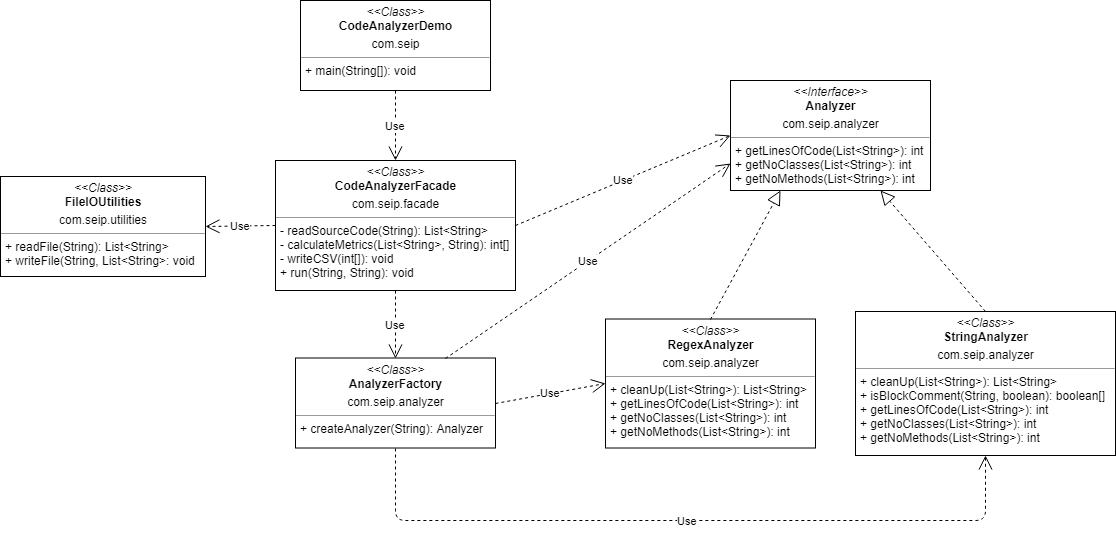

The diagram above was exported from draw.io. Its source (the exported page's mxGraphModel, read from the mxfile embedded in the PNG):
<mxGraphModel dx="1136" dy="586" grid="1" gridSize="10" guides="1" tooltips="1" connect="1" arrows="1" fold="1" page="0" pageScale="1" pageWidth="1169" pageHeight="827" math="0" shadow="0">
  <root>
    <mxCell id="0" />
    <mxCell id="1" parent="0" />
    <mxCell id="-tfEw0a6lavmUDti7KP_-9" value="&lt;p style=&quot;margin: 0px ; margin-top: 4px ; text-align: center&quot;&gt;&lt;i&gt;&amp;lt;&amp;lt;Class&amp;gt;&amp;gt;&lt;/i&gt;&lt;br&gt;&lt;b&gt;CodeAnalyzerDemo&lt;/b&gt;&lt;/p&gt;&lt;p style=&quot;margin: 0px ; margin-top: 4px ; text-align: center&quot;&gt;com.seip&lt;/p&gt;&lt;hr size=&quot;1&quot;&gt;&lt;p style=&quot;margin: 0px ; margin-left: 4px&quot;&gt;+ main(String[]): void&lt;/p&gt;" style="verticalAlign=top;align=left;overflow=fill;fontSize=12;fontFamily=Helvetica;html=1;" vertex="1" parent="1">
      <mxGeometry x="335" y="30" width="190" height="90" as="geometry" />
    </mxCell>
    <mxCell id="-tfEw0a6lavmUDti7KP_-10" value="&lt;p style=&quot;margin: 0px ; margin-top: 4px ; text-align: center&quot;&gt;&lt;i&gt;&amp;lt;&amp;lt;Class&amp;gt;&amp;gt;&lt;/i&gt;&lt;br&gt;&lt;b&gt;FileIOUtilities&lt;/b&gt;&lt;/p&gt;&lt;p style=&quot;margin: 0px ; margin-top: 4px ; text-align: center&quot;&gt;com.seip.utilities&lt;/p&gt;&lt;hr size=&quot;1&quot;&gt;&lt;p style=&quot;margin: 0px ; margin-left: 4px&quot;&gt;+ readFile(String): List&amp;lt;String&amp;gt;&lt;/p&gt;&lt;p style=&quot;margin: 0px ; margin-left: 4px&quot;&gt;+ writeFile(String, List&amp;lt;String&amp;gt;: void&lt;/p&gt;" style="verticalAlign=top;align=left;overflow=fill;fontSize=12;fontFamily=Helvetica;html=1;" vertex="1" parent="1">
      <mxGeometry x="35" y="206" width="205" height="100" as="geometry" />
    </mxCell>
    <mxCell id="-tfEw0a6lavmUDti7KP_-11" value="&lt;p style=&quot;margin: 0px ; margin-top: 4px ; text-align: center&quot;&gt;&lt;i&gt;&amp;lt;&amp;lt;Class&amp;gt;&amp;gt;&lt;/i&gt;&lt;br&gt;&lt;b&gt;CodeAnalyzerFacade&lt;/b&gt;&lt;/p&gt;&lt;p style=&quot;margin: 0px ; margin-top: 4px ; text-align: center&quot;&gt;com.seip.facade&lt;/p&gt;&lt;hr size=&quot;1&quot;&gt;&lt;p style=&quot;margin: 0px ; margin-left: 4px&quot;&gt;- readSourceCode(String): List&amp;lt;String&amp;gt;&lt;/p&gt;&lt;p style=&quot;margin: 0px ; margin-left: 4px&quot;&gt;- calculateMetrics(List&amp;lt;String&amp;gt;, String): int[]&lt;/p&gt;&lt;p style=&quot;margin: 0px ; margin-left: 4px&quot;&gt;- writeCSV(int[]): void&lt;/p&gt;&lt;p style=&quot;margin: 0px ; margin-left: 4px&quot;&gt;+ run(String, String): void&lt;/p&gt;" style="verticalAlign=top;align=left;overflow=fill;fontSize=12;fontFamily=Helvetica;html=1;" vertex="1" parent="1">
      <mxGeometry x="310" y="190" width="240" height="130" as="geometry" />
    </mxCell>
    <mxCell id="-tfEw0a6lavmUDti7KP_-12" value="&lt;p style=&quot;margin: 0px ; margin-top: 4px ; text-align: center&quot;&gt;&lt;i&gt;&amp;lt;&amp;lt;Class&amp;gt;&amp;gt;&lt;/i&gt;&lt;br&gt;&lt;b&gt;AnalyzerFactory&lt;/b&gt;&lt;/p&gt;&lt;p style=&quot;margin: 0px ; margin-top: 4px ; text-align: center&quot;&gt;com.seip.analyzer&lt;/p&gt;&lt;hr size=&quot;1&quot;&gt;&lt;p style=&quot;margin: 0px ; margin-left: 4px&quot;&gt;+ createAnalyzer(String): Analyzer&lt;/p&gt;" style="verticalAlign=top;align=left;overflow=fill;fontSize=12;fontFamily=Helvetica;html=1;" vertex="1" parent="1">
      <mxGeometry x="330" y="387.5" width="200" height="90" as="geometry" />
    </mxCell>
    <mxCell id="-tfEw0a6lavmUDti7KP_-13" value="&lt;p style=&quot;margin: 0px ; margin-top: 4px ; text-align: center&quot;&gt;&lt;i&gt;&amp;lt;&amp;lt;Interface&amp;gt;&amp;gt;&lt;/i&gt;&lt;br&gt;&lt;b&gt;Analyzer&lt;/b&gt;&lt;/p&gt;&lt;p style=&quot;margin: 0px ; margin-top: 4px ; text-align: center&quot;&gt;com.seip.analyzer&lt;/p&gt;&lt;hr size=&quot;1&quot;&gt;&lt;p style=&quot;margin: 0px ; margin-left: 4px&quot;&gt;+ getLinesOfCode(List&amp;lt;String&amp;gt;): int&lt;/p&gt;&lt;p style=&quot;margin: 0px ; margin-left: 4px&quot;&gt;+ getNoClasses(List&amp;lt;String&amp;gt;): int&lt;/p&gt;&lt;p style=&quot;margin: 0px ; margin-left: 4px&quot;&gt;+ getNoMethods(List&amp;lt;String&amp;gt;): int&lt;/p&gt;" style="verticalAlign=top;align=left;overflow=fill;fontSize=12;fontFamily=Helvetica;html=1;" vertex="1" parent="1">
      <mxGeometry x="765" y="110" width="200" height="110" as="geometry" />
    </mxCell>
    <mxCell id="-tfEw0a6lavmUDti7KP_-14" value="&lt;p style=&quot;margin: 0px ; margin-top: 4px ; text-align: center&quot;&gt;&lt;i&gt;&amp;lt;&amp;lt;Class&amp;gt;&amp;gt;&lt;/i&gt;&lt;br&gt;&lt;b&gt;RegexAnalyzer&lt;/b&gt;&lt;/p&gt;&lt;p style=&quot;margin: 0px ; margin-top: 4px ; text-align: center&quot;&gt;com.seip.analyzer&lt;/p&gt;&lt;hr size=&quot;1&quot;&gt;&lt;p style=&quot;margin: 0px ; margin-left: 4px&quot;&gt;+ cleanUp(List&amp;lt;String&amp;gt;): List&amp;lt;String&amp;gt;&lt;/p&gt;&lt;p style=&quot;margin: 0px ; margin-left: 4px&quot;&gt;+ getLinesOfCode(List&amp;lt;String&amp;gt;): int&lt;/p&gt;&lt;p style=&quot;margin: 0px ; margin-left: 4px&quot;&gt;+ getNoClasses(List&amp;lt;String&amp;gt;): int&lt;/p&gt;&lt;p style=&quot;margin: 0px ; margin-left: 4px&quot;&gt;+ getNoMethods(List&amp;lt;String&amp;gt;): int&lt;/p&gt;" style="verticalAlign=top;align=left;overflow=fill;fontSize=12;fontFamily=Helvetica;html=1;" vertex="1" parent="1">
      <mxGeometry x="640" y="348.5" width="210" height="129" as="geometry" />
    </mxCell>
    <mxCell id="-tfEw0a6lavmUDti7KP_-15" value="&lt;p style=&quot;margin: 0px ; margin-top: 4px ; text-align: center&quot;&gt;&lt;i&gt;&amp;lt;&amp;lt;Class&amp;gt;&amp;gt;&lt;/i&gt;&lt;br&gt;&lt;b&gt;StringAnalyzer&lt;/b&gt;&lt;/p&gt;&lt;p style=&quot;margin: 0px ; margin-top: 4px ; text-align: center&quot;&gt;com.seip.analyzer&lt;/p&gt;&lt;hr size=&quot;1&quot;&gt;&lt;p style=&quot;margin: 0px ; margin-left: 4px&quot;&gt;+ cleanUp(List&amp;lt;String&amp;gt;): List&amp;lt;String&amp;gt;&lt;/p&gt;&lt;p style=&quot;margin: 0px ; margin-left: 4px&quot;&gt;+ isBlockComment(String, boolean): boolean[]&lt;/p&gt;&lt;p style=&quot;margin: 0px ; margin-left: 4px&quot;&gt;+ getLinesOfCode(List&amp;lt;String&amp;gt;): int&lt;/p&gt;&lt;p style=&quot;margin: 0px ; margin-left: 4px&quot;&gt;+ getNoClasses(List&amp;lt;String&amp;gt;): int&lt;/p&gt;&lt;p style=&quot;margin: 0px ; margin-left: 4px&quot;&gt;+ getNoMethods(List&amp;lt;String&amp;gt;): int&lt;/p&gt;" style="verticalAlign=top;align=left;overflow=fill;fontSize=12;fontFamily=Helvetica;html=1;" vertex="1" parent="1">
      <mxGeometry x="890" y="341" width="260" height="144" as="geometry" />
    </mxCell>
    <mxCell id="-tfEw0a6lavmUDti7KP_-18" value="" style="endArrow=block;dashed=1;endFill=0;endSize=12;html=1;exitX=0.5;exitY=0;exitDx=0;exitDy=0;entryX=0.25;entryY=1;entryDx=0;entryDy=0;" edge="1" parent="1" source="-tfEw0a6lavmUDti7KP_-14" target="-tfEw0a6lavmUDti7KP_-13">
      <mxGeometry width="160" relative="1" as="geometry">
        <mxPoint x="610" y="270" as="sourcePoint" />
        <mxPoint x="770" y="270" as="targetPoint" />
      </mxGeometry>
    </mxCell>
    <mxCell id="-tfEw0a6lavmUDti7KP_-19" value="" style="endArrow=block;dashed=1;endFill=0;endSize=12;html=1;exitX=0.5;exitY=0;exitDx=0;exitDy=0;entryX=0.75;entryY=1;entryDx=0;entryDy=0;" edge="1" parent="1" source="-tfEw0a6lavmUDti7KP_-15" target="-tfEw0a6lavmUDti7KP_-13">
      <mxGeometry width="160" relative="1" as="geometry">
        <mxPoint x="755" y="359" as="sourcePoint" />
        <mxPoint x="825" y="230" as="targetPoint" />
      </mxGeometry>
    </mxCell>
    <mxCell id="-tfEw0a6lavmUDti7KP_-20" value="Use" style="endArrow=open;endSize=12;dashed=1;html=1;exitX=0.75;exitY=0;exitDx=0;exitDy=0;entryX=0;entryY=0.75;entryDx=0;entryDy=0;" edge="1" parent="1" source="-tfEw0a6lavmUDti7KP_-12" target="-tfEw0a6lavmUDti7KP_-13">
      <mxGeometry width="160" relative="1" as="geometry">
        <mxPoint x="510" y="360" as="sourcePoint" />
        <mxPoint x="670" y="360" as="targetPoint" />
      </mxGeometry>
    </mxCell>
    <mxCell id="-tfEw0a6lavmUDti7KP_-23" value="Use" style="endArrow=open;endSize=12;dashed=1;html=1;entryX=0.5;entryY=0;entryDx=0;entryDy=0;" edge="1" parent="1" target="-tfEw0a6lavmUDti7KP_-12">
      <mxGeometry width="160" relative="1" as="geometry">
        <mxPoint x="430" y="320" as="sourcePoint" />
        <mxPoint x="290" y="390" as="targetPoint" />
      </mxGeometry>
    </mxCell>
    <mxCell id="-tfEw0a6lavmUDti7KP_-24" value="Use" style="endArrow=open;endSize=12;dashed=1;html=1;exitX=0.5;exitY=1;exitDx=0;exitDy=0;entryX=0.5;entryY=1;entryDx=0;entryDy=0;" edge="1" parent="1" source="-tfEw0a6lavmUDti7KP_-12" target="-tfEw0a6lavmUDti7KP_-15">
      <mxGeometry width="160" relative="1" as="geometry">
        <mxPoint x="440" y="530" as="sourcePoint" />
        <mxPoint x="600" y="530" as="targetPoint" />
        <Array as="points">
          <mxPoint x="430" y="550" />
          <mxPoint x="1020" y="550" />
        </Array>
      </mxGeometry>
    </mxCell>
    <mxCell id="-tfEw0a6lavmUDti7KP_-25" value="Use" style="endArrow=open;endSize=12;dashed=1;html=1;exitX=1;exitY=0.5;exitDx=0;exitDy=0;entryX=0;entryY=0.5;entryDx=0;entryDy=0;" edge="1" parent="1" source="-tfEw0a6lavmUDti7KP_-12" target="-tfEw0a6lavmUDti7KP_-14">
      <mxGeometry width="160" relative="1" as="geometry">
        <mxPoint x="570" y="420" as="sourcePoint" />
        <mxPoint x="730" y="420" as="targetPoint" />
      </mxGeometry>
    </mxCell>
    <mxCell id="-tfEw0a6lavmUDti7KP_-26" value="Use" style="endArrow=open;endSize=12;dashed=1;html=1;exitX=0;exitY=0.5;exitDx=0;exitDy=0;entryX=1;entryY=0.5;entryDx=0;entryDy=0;" edge="1" parent="1" source="-tfEw0a6lavmUDti7KP_-11" target="-tfEw0a6lavmUDti7KP_-10">
      <mxGeometry width="160" relative="1" as="geometry">
        <mxPoint x="230" y="350" as="sourcePoint" />
        <mxPoint x="240" y="360" as="targetPoint" />
      </mxGeometry>
    </mxCell>
    <mxCell id="-tfEw0a6lavmUDti7KP_-27" value="Use" style="endArrow=open;endSize=12;dashed=1;html=1;exitX=0.5;exitY=1;exitDx=0;exitDy=0;entryX=0.5;entryY=0;entryDx=0;entryDy=0;" edge="1" parent="1" source="-tfEw0a6lavmUDti7KP_-9" target="-tfEw0a6lavmUDti7KP_-11">
      <mxGeometry width="160" relative="1" as="geometry">
        <mxPoint x="230" y="160" as="sourcePoint" />
        <mxPoint x="390" y="160" as="targetPoint" />
      </mxGeometry>
    </mxCell>
    <mxCell id="-tfEw0a6lavmUDti7KP_-28" value="Use" style="endArrow=open;endSize=12;dashed=1;html=1;exitX=1;exitY=0.5;exitDx=0;exitDy=0;entryX=0;entryY=0.5;entryDx=0;entryDy=0;" edge="1" parent="1" source="-tfEw0a6lavmUDti7KP_-11" target="-tfEw0a6lavmUDti7KP_-13">
      <mxGeometry width="160" relative="1" as="geometry">
        <mxPoint x="600" y="160" as="sourcePoint" />
        <mxPoint x="760" y="160" as="targetPoint" />
      </mxGeometry>
    </mxCell>
  </root>
</mxGraphModel>